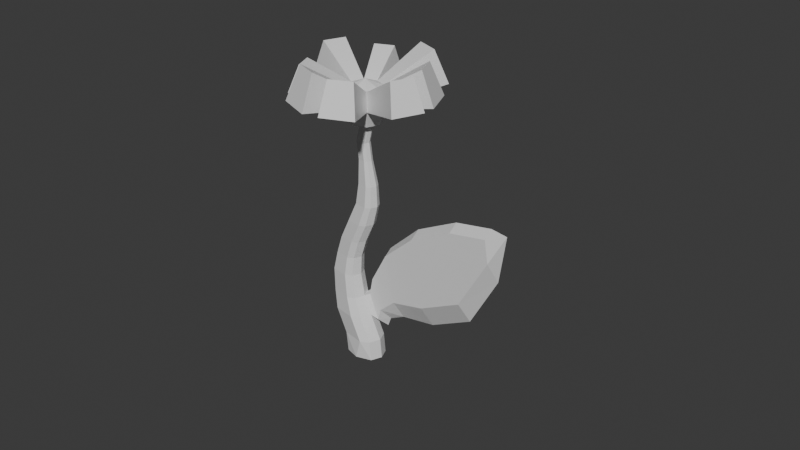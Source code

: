 # Source: flor_da_vida.blend  (saved by Blender 5.0.119; exported with 4.5.12 LTS)
import bpy
from mathutils import Matrix  # noqa: F401  (used for matrix-valued properties, if any)

bpy.ops.wm.read_factory_settings(use_empty=True)
scene = bpy.context.scene
scene.name = 'Scene'

# ---- collections
col_collection = bpy.data.collections.new('Collection'); scene.collection.children.link(col_collection)

# ---- materials (node trees are filled in below, after node groups)
mat_materiais_001 = bpy.data.materials.new('Materiais.001')
mat_materiais_001.diffuse_color = (0.0475, 0.9433, 0.002632, 1.0)
mat_materiais = bpy.data.materials.new('Materiais')
mat_materiais.diffuse_color = (1.0, 0.03004, 0.03004, 1.0)

# ---- material node trees
mat_materiais_001.use_nodes = True; mat_materiais_001.node_tree.nodes.clear()
_N = mat_materiais_001.node_tree.nodes; _L = mat_materiais_001.node_tree.links
n0 = _N.new('ShaderNodeBsdfPrincipled'); n0.name = 'BSDF - Pré-fundamentado'; n0.location = (-200, 100)
n1 = _N.new('ShaderNodeOutputMaterial'); n1.name = 'Saída de material'; n1.location = (200, 100)
_L.new(n0.outputs[0], n1.inputs[0])
n1.is_active_output = True
mat_materiais.use_nodes = True; mat_materiais.node_tree.nodes.clear()
_N = mat_materiais.node_tree.nodes; _L = mat_materiais.node_tree.links
n0 = _N.new('ShaderNodeBsdfPrincipled'); n0.name = 'BSDF - Pré-fundamentado'; n0.location = (-200, 100)
n1 = _N.new('ShaderNodeOutputMaterial'); n1.name = 'Saída de material'; n1.location = (200, 100)
_L.new(n0.outputs[0], n1.inputs[0])
n1.is_active_output = True

# ---- world
world_world = bpy.data.worlds.new('World'); scene.world = world_world
world_world.use_nodes = True; world_world.node_tree.nodes.clear()
_N = world_world.node_tree.nodes; _L = world_world.node_tree.links
n0 = _N.new('ShaderNodeOutputWorld'); n0.name = 'World Output'; n0.location = (200, 100)
n1 = _N.new('ShaderNodeBackground'); n1.name = 'Background'; n1.location = (-200, 100)
n1.inputs[0].default_value = (0.05088, 0.05088, 0.05088, 1.0)
_L.new(n1.outputs[0], n0.inputs[0])
n0.is_active_output = True
world_world.color = (0.05088, 0.05088, 0.05088)
world_world.sun_shadow_jitter_overblur = 0.0

# ---- meshes
me_cilindro_001 = bpy.data.meshes.new('Cilindro.001')
me_cilindro_001.from_pydata([(0.0, 1.0, -1.0), (0.3457, 1.0, 0.2723), (1.016, 0.7071, -1.0), (0.889, 0.7071, 0.2723), (1.309, 0.0, -1.0), (1.182, 0.0, 0.2723), (1.016, -0.7071, -1.0), (0.889, -0.7071, 0.2723), (0.0, -1.0, -1.0), (0.3457, -1.0, 0.2723), (-0.9072, -0.7071, -1.0), (-1.053, -0.7071, 0.2723), (-1.2, 0.0, -1.0), (-1.346, 0.0, 0.2723), (-0.9072, 0.7071, -1.0), (-1.053, 0.7071, 0.2723), (-0.382, 1.0, 1.837), (0.1613, 0.7071, 1.837), (0.4542, -2.102e-07, 1.837), (0.1613, -0.7071, 1.837), (-0.382, -1.0, 1.837), (-1.78, -0.7071, 1.837), (-2.073, -2.102e-07, 1.837), (-1.78, 0.7071, 1.837), (-0.7893, 0.8646, 3.038), (-0.3196, 0.6113, 3.038), (-0.06633, -2.134e-07, 3.038), (-0.3196, -0.6113, 3.038), (-0.7893, -0.8646, 3.038), (-1.998, -0.6113, 3.038), (-2.252, -2.134e-07, 3.038), (-1.998, 0.6113, 3.038), (-0.9971, 0.7838, 4.548), (-0.5712, 0.5542, 4.548), (-0.3417, -2.16e-07, 4.548), (-0.5712, -0.5542, 4.548), (-0.9971, -0.7838, 4.548), (-2.093, -0.5542, 4.548), (-2.323, -2.16e-07, 4.548), (-2.093, 0.5542, 4.548), (-0.8611, 0.6976, 5.785), (-0.482, 0.4933, 5.785), (-0.2777, -2.175e-07, 5.785), (-0.482, -0.4933, 5.785), (-0.8611, -0.6976, 5.785), (-1.837, -0.4933, 5.785), (-2.041, -2.175e-07, 5.785), (-1.837, 0.4933, 5.785), (-0.479, 0.6976, 6.985), (-0.09996, 0.4933, 6.985), (0.1044, -2.175e-07, 6.985), (-0.09996, -0.4933, 6.985), (-0.479, -0.6976, 6.985), (-1.455, -0.4933, 6.985), (-1.659, -2.175e-07, 6.985), (-1.455, 0.4933, 6.985), (0.1395, 0.6976, 8.313), (0.5186, 0.4933, 8.313), (0.7229, -2.175e-07, 8.313), (0.5186, -0.4933, 8.313), (0.1395, -0.6976, 8.313), (-0.836, -0.4933, 8.313), (-1.04, -2.175e-07, 8.313), (-0.836, 0.4933, 8.313), (0.5609, 0.5931, 9.605), (0.8832, 0.4194, 9.605), (1.057, -2.211e-07, 9.605), (0.8832, -0.4194, 9.605), (0.5609, -0.5931, 9.605), (-0.2686, -0.4194, 9.605), (-0.4423, -2.211e-07, 9.605), (-0.2686, 0.4194, 9.605), (0.583, 0.4918, 10.93), (0.8502, 0.3478, 10.93), (0.9943, -2.235e-07, 10.93), (0.8502, -0.3478, 10.93), (0.583, -0.4918, 10.93), (-0.1048, -0.3478, 10.93), (-0.2489, -2.235e-07, 10.93), (-0.1048, 0.3478, 10.93), (0.8072, 0.2421, 1.534), (1.062, 0.9492, 0.8648), (0.1645, 0.2421, 3.177), (0.1007, 0.8535, 3.354), (1.025, 0.2424, 2.276), (1.28, 0.9495, 1.456), (0.3823, 0.2424, 4.29), (0.3186, 0.8537, 4.507), (2.081, 0.2427, 3.221), (2.336, 0.9498, 1.979), (1.439, 0.2427, 6.267), (1.375, 0.8541, 6.595), (4.301, 0.187, 3.709), (4.598, 1.014, 2.257), (3.549, 0.187, 8.155), (3.475, 0.9017, 8.539), (7.144, 0.1195, 5.122), (7.442, 0.9462, 3.671), (6.393, 0.1195, 9.569), (6.318, 0.8342, 9.952), (9.134, 0.0598, 8.53), (9.366, 0.8865, 7.078), (8.906, 0.0598, 10.01), (8.832, 0.7745, 10.39), (10.11, 0.4537, 10.43), (0.2358, 1.141e-06, 14.93), (-0.1338, 0.2465, 12.48), (-0.2359, -2.253e-07, 12.48), (-0.1338, -0.2465, 12.48), (0.3536, -0.3486, 12.48), (0.5431, -0.2465, 12.48), (0.6452, -2.253e-07, 12.48), (0.3536, 0.3486, 12.48), (0.5431, 0.2465, 12.48), (0.1965, 0.3486, 13.61), (-0.291, 0.2465, 13.61), (-0.3931, -2.253e-07, 13.61), (-0.291, -0.2465, 13.61), (0.1965, -0.3486, 13.61), (0.3859, -0.2465, 13.61), (0.488, -2.253e-07, 13.61), (0.3859, 0.2465, 13.61), (0.406, 0.3486, 14.47), (-0.08145, 0.2465, 14.47), (-0.1836, -2.253e-07, 14.47), (-0.08145, -0.2465, 14.47), (0.406, -0.3486, 14.47), (0.5955, -0.2465, 14.47), (0.6976, -2.253e-07, 14.47), (0.5955, 0.2465, 14.47), (0.406, 0.3486, 15.26), (-0.08145, 0.2465, 15.26), (-0.1836, -2.253e-07, 15.26), (-0.08145, -0.2465, 15.26), (0.406, -0.3486, 15.26), (0.5955, -0.2465, 15.26), (0.6976, -2.253e-07, 15.26), (0.5955, 0.2465, 15.26)], [], [(0, 1, 3, 2), (2, 3, 5, 4), (4, 5, 7, 6), (6, 7, 9, 8), (8, 9, 11, 10), (10, 11, 13, 12), (9, 7, 19, 20), (12, 13, 15, 14), (14, 15, 1, 0), (0, 2, 4, 6, 8, 10, 12, 14), (17, 16, 24, 25), (15, 13, 22, 23), (5, 3, 17, 18), (11, 9, 20, 21), (1, 15, 23, 16), (3, 1, 16, 17), (7, 5, 18, 19), (13, 11, 21, 22), (31, 30, 38, 39), (16, 23, 31, 24), (22, 21, 29, 30), (20, 19, 27, 28), (17, 25, 83, 81), (23, 22, 30, 31), (21, 20, 28, 29), (19, 18, 26, 27), (34, 33, 41, 42), (29, 28, 36, 37), (27, 26, 34, 35), (25, 24, 32, 33), (24, 31, 39, 32), (30, 29, 37, 38), (28, 27, 35, 36), (26, 25, 33, 34), (40, 47, 55, 48), (39, 38, 46, 47), (37, 36, 44, 45), (35, 34, 42, 43), (33, 32, 40, 41), (32, 39, 47, 40), (38, 37, 45, 46), (36, 35, 43, 44), (51, 50, 58, 59), (46, 45, 53, 54), (44, 43, 51, 52), (42, 41, 49, 50), (47, 46, 54, 55), (45, 44, 52, 53), (43, 42, 50, 51), (41, 40, 48, 49), (63, 62, 70, 71), (49, 48, 56, 57), (48, 55, 63, 56), (54, 53, 61, 62), (52, 51, 59, 60), (50, 49, 57, 58), (55, 54, 62, 63), (53, 52, 60, 61), (68, 67, 75, 76), (61, 60, 68, 69), (59, 58, 66, 67), (57, 56, 64, 65), (56, 63, 71, 64), (62, 61, 69, 70), (60, 59, 67, 68), (58, 57, 65, 66), (74, 73, 113, 111), (66, 65, 73, 74), (71, 70, 78, 79), (69, 68, 76, 77), (67, 66, 74, 75), (65, 64, 72, 73), (64, 71, 79, 72), (70, 69, 77, 78), (82, 80, 84, 86), (18, 17, 81, 80), (25, 26, 82, 83), (26, 18, 80, 82), (85, 87, 91, 89), (83, 82, 86, 87), (81, 83, 87, 85), (80, 81, 85, 84), (89, 91, 95, 93), (84, 85, 89, 88), (86, 84, 88, 90), (87, 86, 90, 91), (94, 92, 96, 98), (88, 89, 93, 92), (90, 88, 92, 94), (91, 90, 94, 95), (97, 99, 103, 101), (95, 94, 98, 99), (93, 95, 99, 97), (92, 93, 97, 96), (102, 100, 104), (96, 97, 101, 100), (98, 96, 100, 102), (99, 98, 102, 103), (103, 102, 104), (101, 103, 104), (100, 101, 104), (110, 111, 120, 119), (79, 78, 107, 106), (77, 76, 109, 108), (75, 74, 111, 110), (73, 72, 112, 113), (72, 79, 106, 112), (78, 77, 108, 107), (76, 75, 110, 109), (116, 117, 125, 124), (108, 109, 118, 117), (106, 107, 116, 115), (111, 113, 121, 120), (109, 110, 119, 118), (107, 108, 117, 116), (112, 106, 115, 114), (113, 112, 114, 121), (128, 129, 137, 136), (114, 115, 123, 122), (121, 114, 122, 129), (119, 120, 128, 127), (117, 118, 126, 125), (115, 116, 124, 123), (120, 121, 129, 128), (118, 119, 127, 126), (137, 130, 131, 132, 133, 134, 135, 136), (126, 127, 135, 134), (124, 125, 133, 132), (122, 123, 131, 130), (129, 122, 130, 137), (127, 128, 136, 135), (125, 126, 134, 133), (123, 124, 132, 131)])
_uv = me_cilindro_001.uv_layers.new(name='Mapa UV')
_uv.uv.foreach_set('vector', [1.0, 0.5, 1.0, 1.0, 0.875, 1.0, 0.875, 0.5, 0.875, 0.5, 0.875, 1.0, 0.75, 1.0, 0.75, 0.5, 0.75, 0.5, 0.75, 1.0, 0.625, 1.0, 0.625, 0.5, 0.625, 0.5, 0.625, 1.0, 0.5, 1.0, 0.5, 0.5, 0.5, 0.5, 0.5, 1.0, 0.375, 1.0, 0.375, 0.5, 0.375, 0.5, 0.375, 1.0, 0.25, 1.0, 0.25, 0.5, 0.5, 1.0, 0.625, 1.0, 0.625, 1.0, 0.5, 1.0, 0.25, 0.5, 0.25, 1.0, 0.125, 1.0, 0.125, 0.5, 0.125, 0.5, 0.125, 1.0, 0.0, 1.0, 0.0, 0.5, 0.75, 0.49, 0.9197, 0.4197, 0.99, 0.25, 0.9197, 0.08029, 0.75, 0.01, 0.5803, 0.08029, 0.51, 0.25, 0.5803, 0.4197, 0.875, 1.0, 1.0, 1.0, 1.0, 1.0, 0.875, 1.0, 0.125, 1.0, 0.25, 1.0, 0.25, 1.0, 0.125, 1.0, 0.75, 1.0, 0.875, 1.0, 0.875, 1.0, 0.75, 1.0, 0.375, 1.0, 0.5, 1.0, 0.5, 1.0, 0.375, 1.0, 0.0, 1.0, 0.125, 1.0, 0.125, 1.0, 0.0, 1.0, 0.875, 1.0, 1.0, 1.0, 1.0, 1.0, 0.875, 1.0, 0.625, 1.0, 0.75, 1.0, 0.75, 1.0, 0.625, 1.0, 0.25, 1.0, 0.375, 1.0, 0.375, 1.0, 0.25, 1.0, 0.125, 1.0, 0.25, 1.0, 0.25, 1.0, 0.125, 1.0, 0.0, 1.0, 0.125, 1.0, 0.125, 1.0, 0.0, 1.0, 0.25, 1.0, 0.375, 1.0, 0.375, 1.0, 0.25, 1.0, 0.5, 1.0, 0.625, 1.0, 0.625, 1.0, 0.5, 1.0, 0.875, 1.0, 0.875, 1.0, 0.875, 1.0, 0.875, 1.0, 0.125, 1.0, 0.25, 1.0, 0.25, 1.0, 0.125, 1.0, 0.375, 1.0, 0.5, 1.0, 0.5, 1.0, 0.375, 1.0, 0.625, 1.0, 0.75, 1.0, 0.75, 1.0, 0.625, 1.0, 0.75, 1.0, 0.875, 1.0, 0.875, 1.0, 0.75, 1.0, 0.375, 1.0, 0.5, 1.0, 0.5, 1.0, 0.375, 1.0, 0.625, 1.0, 0.75, 1.0, 0.75, 1.0, 0.625, 1.0, 0.875, 1.0, 1.0, 1.0, 1.0, 1.0, 0.875, 1.0, 0.0, 1.0, 0.125, 1.0, 0.125, 1.0, 0.0, 1.0, 0.25, 1.0, 0.375, 1.0, 0.375, 1.0, 0.25, 1.0, 0.5, 1.0, 0.625, 1.0, 0.625, 1.0, 0.5, 1.0, 0.75, 1.0, 0.875, 1.0, 0.875, 1.0, 0.75, 1.0, 0.0, 1.0, 0.125, 1.0, 0.125, 1.0, 0.0, 1.0, 0.125, 1.0, 0.25, 1.0, 0.25, 1.0, 0.125, 1.0, 0.375, 1.0, 0.5, 1.0, 0.5, 1.0, 0.375, 1.0, 0.625, 1.0, 0.75, 1.0, 0.75, 1.0, 0.625, 1.0, 0.875, 1.0, 1.0, 1.0, 1.0, 1.0, 0.875, 1.0, 0.0, 1.0, 0.125, 1.0, 0.125, 1.0, 0.0, 1.0, 0.25, 1.0, 0.375, 1.0, 0.375, 1.0, 0.25, 1.0, 0.5, 1.0, 0.625, 1.0, 0.625, 1.0, 0.5, 1.0, 0.625, 1.0, 0.75, 1.0, 0.75, 1.0, 0.625, 1.0, 0.25, 1.0, 0.375, 1.0, 0.375, 1.0, 0.25, 1.0, 0.5, 1.0, 0.625, 1.0, 0.625, 1.0, 0.5, 1.0, 0.75, 1.0, 0.875, 1.0, 0.875, 1.0, 0.75, 1.0, 0.125, 1.0, 0.25, 1.0, 0.25, 1.0, 0.125, 1.0, 0.375, 1.0, 0.5, 1.0, 0.5, 1.0, 0.375, 1.0, 0.625, 1.0, 0.75, 1.0, 0.75, 1.0, 0.625, 1.0, 0.875, 1.0, 1.0, 1.0, 1.0, 1.0, 0.875, 1.0, 0.125, 1.0, 0.25, 1.0, 0.25, 1.0, 0.125, 1.0, 0.875, 1.0, 1.0, 1.0, 1.0, 1.0, 0.875, 1.0, 0.0, 1.0, 0.125, 1.0, 0.125, 1.0, 0.0, 1.0, 0.25, 1.0, 0.375, 1.0, 0.375, 1.0, 0.25, 1.0, 0.5, 1.0, 0.625, 1.0, 0.625, 1.0, 0.5, 1.0, 0.75, 1.0, 0.875, 1.0, 0.875, 1.0, 0.75, 1.0, 0.125, 1.0, 0.25, 1.0, 0.25, 1.0, 0.125, 1.0, 0.375, 1.0, 0.5, 1.0, 0.5, 1.0, 0.375, 1.0, 0.5, 1.0, 0.625, 1.0, 0.625, 1.0, 0.5, 1.0, 0.375, 1.0, 0.5, 1.0, 0.5, 1.0, 0.375, 1.0, 0.625, 1.0, 0.75, 1.0, 0.75, 1.0, 0.625, 1.0, 0.875, 1.0, 1.0, 1.0, 1.0, 1.0, 0.875, 1.0, 0.0, 1.0, 0.125, 1.0, 0.125, 1.0, 0.0, 1.0, 0.25, 1.0, 0.375, 1.0, 0.375, 1.0, 0.25, 1.0, 0.5, 1.0, 0.625, 1.0, 0.625, 1.0, 0.5, 1.0, 0.75, 1.0, 0.875, 1.0, 0.875, 1.0, 0.75, 1.0, 0.75, 1.0, 0.875, 1.0, 0.875, 1.0, 0.75, 1.0, 0.75, 1.0, 0.875, 1.0, 0.875, 1.0, 0.75, 1.0, 0.125, 1.0, 0.25, 1.0, 0.25, 1.0, 0.125, 1.0, 0.375, 1.0, 0.5, 1.0, 0.5, 1.0, 0.375, 1.0, 0.625, 1.0, 0.75, 1.0, 0.75, 1.0, 0.625, 1.0, 0.875, 1.0, 1.0, 1.0, 1.0, 1.0, 0.875, 1.0, 0.0, 1.0, 0.125, 1.0, 0.125, 1.0, 0.0, 1.0, 0.25, 1.0, 0.375, 1.0, 0.375, 1.0, 0.25, 1.0, 0.75, 1.0, 0.75, 1.0, 0.75, 1.0, 0.75, 1.0, 0.75, 1.0, 0.875, 1.0, 0.875, 1.0, 0.75, 1.0, 0.875, 1.0, 0.75, 1.0, 0.75, 1.0, 0.875, 1.0, 0.75, 1.0, 0.75, 1.0, 0.75, 1.0, 0.75, 1.0, 0.875, 1.0, 0.875, 1.0, 0.875, 1.0, 0.875, 1.0, 0.875, 1.0, 0.75, 1.0, 0.75, 1.0, 0.875, 1.0, 0.875, 1.0, 0.875, 1.0, 0.875, 1.0, 0.875, 1.0, 0.75, 1.0, 0.875, 1.0, 0.875, 1.0, 0.75, 1.0, 0.875, 1.0, 0.875, 1.0, 0.875, 1.0, 0.875, 1.0, 0.75, 1.0, 0.875, 1.0, 0.875, 1.0, 0.75, 1.0, 0.75, 1.0, 0.75, 1.0, 0.75, 1.0, 0.75, 1.0, 0.875, 1.0, 0.75, 1.0, 0.75, 1.0, 0.875, 1.0, 0.75, 1.0, 0.75, 1.0, 0.75, 1.0, 0.75, 1.0, 0.75, 1.0, 0.875, 1.0, 0.875, 1.0, 0.75, 1.0, 0.75, 1.0, 0.75, 1.0, 0.75, 1.0, 0.75, 1.0, 0.875, 1.0, 0.75, 1.0, 0.75, 1.0, 0.875, 1.0, 0.875, 1.0, 0.875, 1.0, 0.875, 1.0, 0.875, 1.0, 0.875, 1.0, 0.75, 1.0, 0.75, 1.0, 0.875, 1.0, 0.875, 1.0, 0.875, 1.0, 0.875, 1.0, 0.875, 1.0, 0.75, 1.0, 0.875, 1.0, 0.875, 1.0, 0.75, 1.0, 0.75, 1.0, 0.75, 1.0, 0.75, 1.0, 0.75, 1.0, 0.875, 1.0, 0.875, 1.0, 0.75, 1.0, 0.75, 1.0, 0.75, 1.0, 0.75, 1.0, 0.75, 1.0, 0.875, 1.0, 0.75, 1.0, 0.75, 1.0, 0.875, 1.0, 0.875, 1.0, 0.75, 1.0, 0.875, 1.0, 0.875, 1.0, 0.875, 1.0, 0.875, 1.0, 0.75, 1.0, 0.875, 1.0, 0.75, 1.0, 0.625, 1.0, 0.75, 1.0, 0.75, 1.0, 0.625, 1.0, 0.125, 1.0, 0.25, 1.0, 0.25, 1.0, 0.125, 1.0, 0.375, 1.0, 0.5, 1.0, 0.5, 1.0, 0.375, 1.0, 0.625, 1.0, 0.75, 1.0, 0.75, 1.0, 0.625, 1.0, 0.875, 1.0, 1.0, 1.0, 1.0, 1.0, 0.875, 1.0, 0.0, 1.0, 0.125, 1.0, 0.125, 1.0, 0.0, 1.0, 0.25, 1.0, 0.375, 1.0, 0.375, 1.0, 0.25, 1.0, 0.5, 1.0, 0.625, 1.0, 0.625, 1.0, 0.5, 1.0, 0.25, 1.0, 0.375, 1.0, 0.375, 1.0, 0.25, 1.0, 0.375, 1.0, 0.5, 1.0, 0.5, 1.0, 0.375, 1.0, 0.125, 1.0, 0.25, 1.0, 0.25, 1.0, 0.125, 1.0, 0.75, 1.0, 0.875, 1.0, 0.875, 1.0, 0.75, 1.0, 0.5, 1.0, 0.625, 1.0, 0.625, 1.0, 0.5, 1.0, 0.25, 1.0, 0.375, 1.0, 0.375, 1.0, 0.25, 1.0, 0.0, 1.0, 0.125, 1.0, 0.125, 1.0, 0.0, 1.0, 0.875, 1.0, 1.0, 1.0, 1.0, 1.0, 0.875, 1.0, 0.75, 1.0, 0.875, 1.0, 0.875, 1.0, 0.75, 1.0, 0.0, 1.0, 0.125, 1.0, 0.125, 1.0, 0.0, 1.0, 0.875, 1.0, 1.0, 1.0, 1.0, 1.0, 0.875, 1.0, 0.625, 1.0, 0.75, 1.0, 0.75, 1.0, 0.625, 1.0, 0.375, 1.0, 0.5, 1.0, 0.5, 1.0, 0.375, 1.0, 0.125, 1.0, 0.25, 1.0, 0.25, 1.0, 0.125, 1.0, 0.75, 1.0, 0.875, 1.0, 0.875, 1.0, 0.75, 1.0, 0.5, 1.0, 0.625, 1.0, 0.625, 1.0, 0.5, 1.0, 0.4197, 0.4197, 0.25, 0.49, 0.08029, 0.4197, 0.01, 0.25, 0.08029, 0.08029, 0.25, 0.01, 0.4197, 0.08029, 0.49, 0.25, 0.5, 1.0, 0.625, 1.0, 0.625, 1.0, 0.5, 1.0, 0.25, 1.0, 0.375, 1.0, 0.375, 1.0, 0.25, 1.0, 0.0, 1.0, 0.125, 1.0, 0.125, 1.0, 0.0, 1.0, 0.875, 1.0, 1.0, 1.0, 1.0, 1.0, 0.875, 1.0, 0.625, 1.0, 0.75, 1.0, 0.75, 1.0, 0.625, 1.0, 0.375, 1.0, 0.5, 1.0, 0.5, 1.0, 0.375, 1.0, 0.125, 1.0, 0.25, 1.0, 0.25, 1.0, 0.125, 1.0])
me_cilindro_001.materials.append(mat_materiais_001)
me_cilindro_001.update()
me_esfera_uv_001 = bpy.data.meshes.new('Esfera UV.001')
me_esfera_uv_001.from_pydata([(0.0, 0.0, 1.0), (0.0, 0.7071, 0.7071), (0.0, 1.0, 0.0), (0.0, 0.7071, -0.7071), (0.0, 0.0, -1.0), (0.5, 0.5, 0.7071), (0.7071, 0.7071, 0.0), (0.5, 0.5, -0.7071), (0.7071, 0.0, 0.7071), (1.0, 0.0, 0.0), (0.7071, 0.0, -0.7071), (0.5, -0.5, 0.7071), (0.7071, -0.7071, 0.0), (0.5, -0.5, -0.7071), (0.0, -0.7071, 0.7071), (0.0, -1.0, 0.0), (0.0, -0.7071, -0.7071), (-0.5, -0.5, 0.7071), (-0.7071, -0.7071, 0.0), (-0.5, -0.5, -0.7071), (-0.7071, 0.0, 0.7071), (-1.0, 0.0, 0.0), (-0.7071, 0.0, -0.7071), (-0.5, 0.5, 0.7071), (-0.7071, 0.7071, 0.0), (-0.5, 0.5, -0.7071), (-3.441, 0.705, -0.6667), (-2.932, 0.705, -1.896), (-2.932, 1.935, -0.6667), (-2.571, 1.574, -1.896), (-0.5488, 3.166, -0.5053), (-0.5488, 2.627, -1.807), (-1.85, 2.627, -0.5053), (-1.469, 2.245, -1.807), (-2.389, -1.791, -0.3746), (-1.989, -1.39, -1.743), (-2.956, -0.423, -0.3746), (-2.389, -0.423, -1.743), (-0.5262, -3.247, -0.4756), (-0.5262, -2.668, -1.874), (-1.924, -2.668, -0.4756), (-1.515, -2.259, -1.874), (1.61, -2.342, -0.4889), (1.29, -2.022, -1.582), (0.5172, -2.795, -0.4889), (0.5172, -2.342, -1.582), (3.162, -0.5805, -0.5411), (2.646, -0.5805, -1.786), (2.646, -1.825, -0.5411), (2.281, -1.461, -1.786), (2.313, 1.8, -0.3706), (1.985, 1.473, -1.49), (2.777, 0.6813, -0.3706), (2.313, 0.6813, -1.49), (0.4076, 2.993, -0.3554), (0.4076, 2.405, -1.776), (1.828, 2.405, -0.3554), (1.412, 1.989, -1.776)], [], [(4, 3, 7), (2, 1, 5, 6), (7, 3, 55, 57), (1, 0, 5), (4, 7, 10), (6, 5, 8, 9), (7, 6, 50, 51), (5, 0, 8), (4, 10, 13), (9, 8, 11, 12), (13, 10, 47, 49), (8, 0, 11), (4, 13, 16), (12, 11, 14, 15), (16, 13, 43, 45), (11, 0, 14), (14, 0, 17), (4, 16, 19), (15, 14, 17, 18), (19, 16, 39, 41), (19, 18, 34, 35), (17, 0, 20), (4, 19, 22), (18, 17, 20, 21), (25, 22, 27, 29), (20, 0, 23), (4, 22, 25), (21, 20, 23, 24), (24, 2, 30, 32), (23, 0, 1), (4, 25, 3), (24, 23, 1, 2), (27, 26, 28, 29), (22, 21, 26, 27), (21, 24, 28, 26), (24, 25, 29, 28), (33, 32, 30, 31), (2, 3, 31, 30), (25, 24, 32, 33), (3, 25, 33, 31), (35, 34, 36, 37), (18, 21, 36, 34), (21, 22, 37, 36), (22, 19, 35, 37), (39, 38, 40, 41), (18, 19, 41, 40), (15, 18, 40, 38), (16, 15, 38, 39), (43, 42, 44, 45), (13, 12, 42, 43), (12, 15, 44, 42), (15, 16, 45, 44), (47, 46, 48, 49), (10, 9, 46, 47), (9, 12, 48, 46), (12, 13, 49, 48), (51, 50, 52, 53), (6, 9, 52, 50), (9, 10, 53, 52), (10, 7, 51, 53), (55, 54, 56, 57), (3, 2, 54, 55), (2, 6, 56, 54), (6, 7, 57, 56)])
_uv = me_esfera_uv_001.uv_layers.new(name='Mapa UV')
_uv.uv.foreach_set('vector', [0.6875, 0.0, 0.75, 0.25, 0.625, 0.25, 0.75, 0.5, 0.75, 0.75, 0.625, 0.75, 0.625, 0.5, 0.625, 0.25, 0.75, 0.25, 0.75, 0.25, 0.625, 0.25, 0.75, 0.75, 0.6875, 1.0, 0.625, 0.75, 0.5625, 0.0, 0.625, 0.25, 0.5, 0.25, 0.625, 0.5, 0.625, 0.75, 0.5, 0.75, 0.5, 0.5, 0.625, 0.25, 0.625, 0.5, 0.625, 0.5, 0.625, 0.25, 0.625, 0.75, 0.5625, 1.0, 0.5, 0.75, 0.4375, 0.0, 0.5, 0.25, 0.375, 0.25, 0.5, 0.5, 0.5, 0.75, 0.375, 0.75, 0.375, 0.5, 0.375, 0.25, 0.5, 0.25, 0.5, 0.25, 0.375, 0.25, 0.5, 0.75, 0.4375, 1.0, 0.375, 0.75, 0.3125, 0.0, 0.375, 0.25, 0.25, 0.25, 0.375, 0.5, 0.375, 0.75, 0.25, 0.75, 0.25, 0.5, 0.25, 0.25, 0.375, 0.25, 0.375, 0.25, 0.25, 0.25, 0.375, 0.75, 0.3125, 1.0, 0.25, 0.75, 0.25, 0.75, 0.1875, 1.0, 0.125, 0.75, 0.1875, 0.0, 0.25, 0.25, 0.125, 0.25, 0.25, 0.5, 0.25, 0.75, 0.125, 0.75, 0.125, 0.5, 0.125, 0.25, 0.25, 0.25, 0.25, 0.25, 0.125, 0.25, 0.125, 0.25, 0.125, 0.5, 0.125, 0.5, 0.125, 0.25, 0.125, 0.75, 0.0625, 1.0, 0.0, 0.75, 0.0625, 0.0, 0.125, 0.25, 0.0, 0.25, 0.125, 0.5, 0.125, 0.75, 0.0, 0.75, 0.0, 0.5, 0.875, 0.25, 1.0, 0.25, 1.0, 0.25, 0.875, 0.25, 1.0, 0.75, 0.9375, 1.0, 0.875, 0.75, 0.9375, 0.0, 1.0, 0.25, 0.875, 0.25, 1.0, 0.5, 1.0, 0.75, 0.875, 0.75, 0.875, 0.5, 0.875, 0.5, 0.75, 0.5, 0.75, 0.5, 0.875, 0.5, 0.875, 0.75, 0.8125, 1.0, 0.75, 0.75, 0.8125, 0.0, 0.875, 0.25, 0.75, 0.25, 0.875, 0.5, 0.875, 0.75, 0.75, 0.75, 0.75, 0.5, 1.0, 0.25, 1.0, 0.5, 0.875, 0.5, 0.875, 0.25, 0.0, 0.25, 0.0, 0.5, 0.0, 0.5, 0.0, 0.25, 1.0, 0.5, 0.875, 0.5, 0.875, 0.5, 1.0, 0.5, 0.875, 0.5, 0.875, 0.25, 0.875, 0.25, 0.875, 0.5, 0.875, 0.25, 0.875, 0.5, 0.75, 0.5, 0.75, 0.25, 0.75, 0.5, 0.75, 0.25, 0.75, 0.25, 0.75, 0.5, 0.875, 0.25, 0.875, 0.5, 0.875, 0.5, 0.875, 0.25, 0.75, 0.25, 0.875, 0.25, 0.875, 0.25, 0.75, 0.25, 0.125, 0.25, 0.125, 0.5, 0.0, 0.5, 0.0, 0.25, 0.125, 0.5, 0.0, 0.5, 0.0, 0.5, 0.125, 0.5, 0.0, 0.5, 0.0, 0.25, 0.0, 0.25, 0.0, 0.5, 0.0, 0.25, 0.125, 0.25, 0.125, 0.25, 0.0, 0.25, 0.25, 0.25, 0.25, 0.5, 0.125, 0.5, 0.125, 0.25, 0.125, 0.5, 0.125, 0.25, 0.125, 0.25, 0.125, 0.5, 0.25, 0.5, 0.125, 0.5, 0.125, 0.5, 0.25, 0.5, 0.25, 0.25, 0.25, 0.5, 0.25, 0.5, 0.25, 0.25, 0.375, 0.25, 0.375, 0.5, 0.25, 0.5, 0.25, 0.25, 0.375, 0.25, 0.375, 0.5, 0.375, 0.5, 0.375, 0.25, 0.375, 0.5, 0.25, 0.5, 0.25, 0.5, 0.375, 0.5, 0.25, 0.5, 0.25, 0.25, 0.25, 0.25, 0.25, 0.5, 0.5, 0.25, 0.5, 0.5, 0.375, 0.5, 0.375, 0.25, 0.5, 0.25, 0.5, 0.5, 0.5, 0.5, 0.5, 0.25, 0.5, 0.5, 0.375, 0.5, 0.375, 0.5, 0.5, 0.5, 0.375, 0.5, 0.375, 0.25, 0.375, 0.25, 0.375, 0.5, 0.625, 0.25, 0.625, 0.5, 0.5, 0.5, 0.5, 0.25, 0.625, 0.5, 0.5, 0.5, 0.5, 0.5, 0.625, 0.5, 0.5, 0.5, 0.5, 0.25, 0.5, 0.25, 0.5, 0.5, 0.5, 0.25, 0.625, 0.25, 0.625, 0.25, 0.5, 0.25, 0.75, 0.25, 0.75, 0.5, 0.625, 0.5, 0.625, 0.25, 0.75, 0.25, 0.75, 0.5, 0.75, 0.5, 0.75, 0.25, 0.75, 0.5, 0.625, 0.5, 0.625, 0.5, 0.75, 0.5, 0.625, 0.5, 0.625, 0.25, 0.625, 0.25, 0.625, 0.5])
me_esfera_uv_001.materials.append(mat_materiais)
me_esfera_uv_001.update()

# ---- objects
ob_vazio = bpy.data.objects.new('Vazio', None)
ob_cilindro = bpy.data.objects.new('Cilindro', me_cilindro_001)
ob_esfera_uv = bpy.data.objects.new('Esfera UV', me_esfera_uv_001)

# ---- transforms, parenting, visibility, modifiers, constraints
ob_vazio.location = (0.004477, 0.0, 0.03178)
ob_vazio.rotation_euler = (1.571, -0.0, -0.0)
ob_vazio.scale = (0.05133, 0.05133, 0.05133)
ob_vazio.empty_display_type = 'IMAGE'
ob_vazio.empty_display_size = 5.0
ob_vazio.empty_image_depth = 'BACK'
ob_vazio.show_empty_image_perspective = False
ob_vazio.empty_image_side = 'FRONT'
ob_cilindro.location = (0.0, 0.0, 0.0)
ob_cilindro.scale = (0.004944, 0.004944, 0.004944)
_m = ob_cilindro.modifiers.new('Espelhar', 'MIRROR')
_m.use_axis = (False, False, False)
_m.use_clip = True
ob_esfera_uv.location = (0.001119, 0.0, 0.07909)
ob_esfera_uv.scale = (-0.007505, -0.007505, -0.007505)

# ---- collection membership
col_collection.objects.link(ob_vazio)
col_collection.objects.link(ob_cilindro)
col_collection.objects.link(ob_esfera_uv)

# ---- scene / render settings (as saved in the file)
scene.frame_start = 1; scene.frame_end = 250; scene.frame_set(1)
scene.render.engine = 'BLENDER_EEVEE_NEXT'
scene.render.bake_bias = 0.0
scene.render.bake_samples = 0
scene.cycles.sampling_pattern = 'TABULATED_SOBOL'
scene.eevee.use_volume_custom_range = False
bpy.context.view_layer.update()

# ---- added for rendering (the .blend has no active camera and no usable light): camera, sun
cam_auto = bpy.data.cameras.new('AutoCamera')
cam_auto.lens = 50.0
cam_auto.sensor_width = 36.0
cam_auto.clip_end = 1000.0
ob_auto_camera = bpy.data.objects.new('AutoCamera', cam_auto)
scene.collection.objects.link(ob_auto_camera)
ob_auto_camera.location = (0.198727, -0.221748, 0.192223)
ob_auto_camera.rotation_euler = (1.09748, -7.21219e-08, 0.694738)
scene.camera = ob_auto_camera
light_auto_sun = bpy.data.lights.new('AutoSun', 'SUN')
light_auto_sun.energy = 3.0
light_auto_sun.angle = 0.0523599
ob_auto_sun = bpy.data.objects.new('AutoSun', light_auto_sun)
scene.collection.objects.link(ob_auto_sun)
ob_auto_sun.rotation_euler = (0.872665, 0.174533, 0.523599)
bpy.context.view_layer.update()
